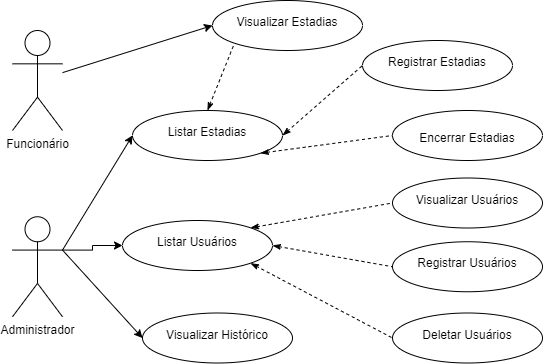

The diagram above was exported from draw.io. Its source (the exported page's mxGraphModel, read from the mxfile embedded in the PNG):
<mxGraphModel dx="1009" dy="581" grid="1" gridSize="10" guides="1" tooltips="1" connect="1" arrows="1" fold="1" page="1" pageScale="1" pageWidth="827" pageHeight="1169" math="0" shadow="0">
  <root>
    <mxCell id="0" />
    <mxCell id="1" parent="0" />
    <mxCell id="6Gtsk9x4hBDeCqoqlvTv-38" style="edgeStyle=orthogonalEdgeStyle;rounded=0;orthogonalLoop=1;jettySize=auto;html=1;exitX=1;exitY=0.3333333333333333;exitDx=0;exitDy=0;exitPerimeter=0;entryX=0;entryY=0.5;entryDx=0;entryDy=0;" edge="1" parent="1" source="6Gtsk9x4hBDeCqoqlvTv-1" target="6Gtsk9x4hBDeCqoqlvTv-7">
      <mxGeometry relative="1" as="geometry" />
    </mxCell>
    <mxCell id="6Gtsk9x4hBDeCqoqlvTv-1" value="Administrador" style="shape=umlActor;verticalLabelPosition=bottom;verticalAlign=top;html=1;outlineConnect=0;" vertex="1" parent="1">
      <mxGeometry x="149" y="326.25" width="50" height="100" as="geometry" />
    </mxCell>
    <mxCell id="6Gtsk9x4hBDeCqoqlvTv-3" value="Funcionário" style="shape=umlActor;verticalLabelPosition=bottom;verticalAlign=top;html=1;outlineConnect=0;" vertex="1" parent="1">
      <mxGeometry x="149" y="140" width="50" height="100" as="geometry" />
    </mxCell>
    <mxCell id="6Gtsk9x4hBDeCqoqlvTv-7" value="&lt;p style=&quot;line-height: 60%; font-size: 12px;&quot;&gt;Listar Usuários&lt;/p&gt;" style="ellipse;whiteSpace=wrap;html=1;verticalAlign=top;fontSize=12;" vertex="1" parent="1">
      <mxGeometry x="259" y="330" width="150" height="50" as="geometry" />
    </mxCell>
    <mxCell id="6Gtsk9x4hBDeCqoqlvTv-17" value="&lt;p style=&quot;line-height: 60%; font-size: 12px;&quot;&gt;Listar Estadias&lt;/p&gt;" style="ellipse;whiteSpace=wrap;html=1;verticalAlign=top;fontSize=12;" vertex="1" parent="1">
      <mxGeometry x="269" y="220" width="150" height="50" as="geometry" />
    </mxCell>
    <mxCell id="6Gtsk9x4hBDeCqoqlvTv-18" value="" style="endArrow=classic;html=1;rounded=0;entryX=0;entryY=0.5;entryDx=0;entryDy=0;exitX=1;exitY=0.3333333333333333;exitDx=0;exitDy=0;exitPerimeter=0;" edge="1" parent="1" source="6Gtsk9x4hBDeCqoqlvTv-1" target="6Gtsk9x4hBDeCqoqlvTv-17">
      <mxGeometry width="50" height="50" relative="1" as="geometry">
        <mxPoint x="249" y="280" as="sourcePoint" />
        <mxPoint x="559" y="330" as="targetPoint" />
      </mxGeometry>
    </mxCell>
    <mxCell id="6Gtsk9x4hBDeCqoqlvTv-20" value="&lt;p style=&quot;line-height: 60%; font-size: 12px;&quot;&gt;&lt;font style=&quot;font-size: 12px;&quot;&gt;Visualizar Histórico&lt;/font&gt;&lt;/p&gt;" style="ellipse;whiteSpace=wrap;html=1;verticalAlign=top;fontSize=12;" vertex="1" parent="1">
      <mxGeometry x="279" y="422.5" width="150" height="50" as="geometry" />
    </mxCell>
    <mxCell id="6Gtsk9x4hBDeCqoqlvTv-21" value="" style="endArrow=classic;html=1;rounded=0;entryX=0;entryY=0.5;entryDx=0;entryDy=0;exitX=1;exitY=0.3333333333333333;exitDx=0;exitDy=0;exitPerimeter=0;" edge="1" parent="1" source="6Gtsk9x4hBDeCqoqlvTv-1" target="6Gtsk9x4hBDeCqoqlvTv-20">
      <mxGeometry width="50" height="50" relative="1" as="geometry">
        <mxPoint x="249" y="280" as="sourcePoint" />
        <mxPoint x="559" y="330" as="targetPoint" />
      </mxGeometry>
    </mxCell>
    <mxCell id="6Gtsk9x4hBDeCqoqlvTv-22" value="&lt;p style=&quot;line-height: 60%; font-size: 12px;&quot;&gt;Visualizar Estadias&lt;/p&gt;" style="ellipse;whiteSpace=wrap;html=1;verticalAlign=top;fontSize=12;" vertex="1" parent="1">
      <mxGeometry x="349" y="110" width="150" height="50" as="geometry" />
    </mxCell>
    <mxCell id="6Gtsk9x4hBDeCqoqlvTv-23" value="" style="endArrow=classic;html=1;rounded=0;entryX=0;entryY=0.5;entryDx=0;entryDy=0;" edge="1" parent="1" source="6Gtsk9x4hBDeCqoqlvTv-3" target="6Gtsk9x4hBDeCqoqlvTv-22">
      <mxGeometry width="50" height="50" relative="1" as="geometry">
        <mxPoint x="259" y="530" as="sourcePoint" />
        <mxPoint x="559" y="330" as="targetPoint" />
      </mxGeometry>
    </mxCell>
    <mxCell id="6Gtsk9x4hBDeCqoqlvTv-24" value="&lt;p style=&quot;line-height: 60%; font-size: 12px;&quot;&gt;Registrar Usuários&lt;/p&gt;" style="ellipse;whiteSpace=wrap;html=1;verticalAlign=top;fontSize=12;" vertex="1" parent="1">
      <mxGeometry x="529" y="351.25" width="150" height="50" as="geometry" />
    </mxCell>
    <mxCell id="6Gtsk9x4hBDeCqoqlvTv-25" value="&lt;p style=&quot;line-height: 60%; font-size: 12px;&quot;&gt;Deletar Usuários&lt;/p&gt;" style="ellipse;whiteSpace=wrap;html=1;verticalAlign=top;fontSize=12;" vertex="1" parent="1">
      <mxGeometry x="529" y="422.5" width="150" height="50" as="geometry" />
    </mxCell>
    <mxCell id="6Gtsk9x4hBDeCqoqlvTv-26" value="&lt;br&gt;Encerrar Estadias" style="ellipse;whiteSpace=wrap;html=1;verticalAlign=top;fontSize=12;" vertex="1" parent="1">
      <mxGeometry x="529" y="220" width="150" height="50" as="geometry" />
    </mxCell>
    <mxCell id="6Gtsk9x4hBDeCqoqlvTv-28" value="&lt;p style=&quot;line-height: 60%; font-size: 12px;&quot;&gt;Registrar Estadias&lt;/p&gt;" style="ellipse;whiteSpace=wrap;html=1;verticalAlign=top;fontSize=12;" vertex="1" parent="1">
      <mxGeometry x="499" y="150" width="150" height="50" as="geometry" />
    </mxCell>
    <mxCell id="6Gtsk9x4hBDeCqoqlvTv-29" value="" style="endArrow=none;dashed=1;html=1;rounded=0;exitX=1;exitY=1;exitDx=0;exitDy=0;entryX=0;entryY=0.5;entryDx=0;entryDy=0;endFill=0;startArrow=classicThin;startFill=1;" edge="1" parent="1" source="6Gtsk9x4hBDeCqoqlvTv-7" target="6Gtsk9x4hBDeCqoqlvTv-25">
      <mxGeometry width="50" height="50" relative="1" as="geometry">
        <mxPoint x="509" y="380" as="sourcePoint" />
        <mxPoint x="559" y="330" as="targetPoint" />
      </mxGeometry>
    </mxCell>
    <mxCell id="6Gtsk9x4hBDeCqoqlvTv-30" value="" style="endArrow=none;dashed=1;html=1;rounded=0;exitX=1;exitY=0.5;exitDx=0;exitDy=0;entryX=0;entryY=0.5;entryDx=0;entryDy=0;endFill=0;startArrow=classicThin;startFill=1;" edge="1" parent="1" source="6Gtsk9x4hBDeCqoqlvTv-7" target="6Gtsk9x4hBDeCqoqlvTv-24">
      <mxGeometry width="50" height="50" relative="1" as="geometry">
        <mxPoint x="509" y="380" as="sourcePoint" />
        <mxPoint x="559" y="330" as="targetPoint" />
      </mxGeometry>
    </mxCell>
    <mxCell id="6Gtsk9x4hBDeCqoqlvTv-34" value="" style="endArrow=none;dashed=1;html=1;rounded=0;exitX=1;exitY=1;exitDx=0;exitDy=0;entryX=0;entryY=0.5;entryDx=0;entryDy=0;endFill=0;startArrow=classicThin;startFill=1;" edge="1" parent="1" source="6Gtsk9x4hBDeCqoqlvTv-17" target="6Gtsk9x4hBDeCqoqlvTv-26">
      <mxGeometry width="50" height="50" relative="1" as="geometry">
        <mxPoint x="509" y="380" as="sourcePoint" />
        <mxPoint x="559" y="330" as="targetPoint" />
      </mxGeometry>
    </mxCell>
    <mxCell id="6Gtsk9x4hBDeCqoqlvTv-35" value="" style="endArrow=none;dashed=1;html=1;rounded=0;exitX=1;exitY=0.5;exitDx=0;exitDy=0;entryX=0;entryY=0.5;entryDx=0;entryDy=0;endFill=0;startArrow=classicThin;startFill=1;" edge="1" parent="1" source="6Gtsk9x4hBDeCqoqlvTv-17" target="6Gtsk9x4hBDeCqoqlvTv-28">
      <mxGeometry width="50" height="50" relative="1" as="geometry">
        <mxPoint x="509" y="380" as="sourcePoint" />
        <mxPoint x="559" y="330" as="targetPoint" />
      </mxGeometry>
    </mxCell>
    <mxCell id="6Gtsk9x4hBDeCqoqlvTv-40" value="" style="endArrow=none;dashed=1;html=1;rounded=0;entryX=0;entryY=1;entryDx=0;entryDy=0;endFill=0;startArrow=classicThin;startFill=1;exitX=0.5;exitY=0;exitDx=0;exitDy=0;" edge="1" parent="1" source="6Gtsk9x4hBDeCqoqlvTv-17" target="6Gtsk9x4hBDeCqoqlvTv-22">
      <mxGeometry width="50" height="50" relative="1" as="geometry">
        <mxPoint x="419" y="250" as="sourcePoint" />
        <mxPoint x="559" y="300" as="targetPoint" />
      </mxGeometry>
    </mxCell>
    <mxCell id="6Gtsk9x4hBDeCqoqlvTv-41" value="&lt;p style=&quot;line-height: 60%; font-size: 12px;&quot;&gt;Visualizar Usuários&lt;/p&gt;" style="ellipse;whiteSpace=wrap;html=1;verticalAlign=top;fontSize=12;" vertex="1" parent="1">
      <mxGeometry x="529" y="287.5" width="150" height="50" as="geometry" />
    </mxCell>
    <mxCell id="6Gtsk9x4hBDeCqoqlvTv-44" value="" style="endArrow=none;dashed=1;html=1;rounded=0;entryX=0;entryY=0.5;entryDx=0;entryDy=0;exitX=1;exitY=0;exitDx=0;exitDy=0;startArrow=classicThin;startFill=1;" edge="1" parent="1" source="6Gtsk9x4hBDeCqoqlvTv-7" target="6Gtsk9x4hBDeCqoqlvTv-41">
      <mxGeometry width="50" height="50" relative="1" as="geometry">
        <mxPoint x="509" y="350" as="sourcePoint" />
        <mxPoint x="559" y="300" as="targetPoint" />
      </mxGeometry>
    </mxCell>
  </root>
</mxGraphModel>